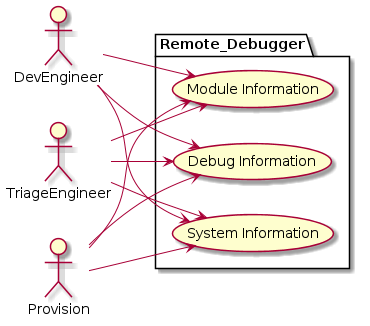

The diagram above was rendered by PlantUML. Its source (embedded in the PNG):
@startuml
left to right direction
skinparam actorStyle Hollow
actor TriageEngineer as te
actor Provision as pe
actor DevEngineer as de
package Remote_Debugger {
usecase "System Information" as UC1
usecase "Module Information" as UC2
usecase "Debug Information" as UC3
}
te --> UC1
te --> UC2
te --> UC3
pe --> UC1
pe --> UC2
pe --> UC3
de --> UC1
de --> UC2
de --> UC3  
@enduml